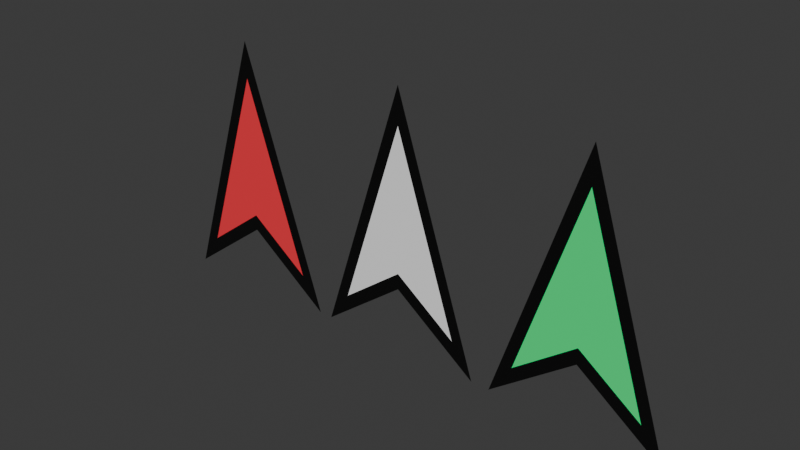 # Source: arrow.blend  (saved by Blender 4.2.66; exported with 4.5.12 LTS)
import bpy
from mathutils import Matrix  # noqa: F401  (used for matrix-valued properties, if any)

bpy.ops.wm.read_factory_settings(use_empty=True)
scene = bpy.context.scene
scene.name = 'Scene'

# ---- materials (node trees are filled in below, after node groups)
mat_arrow_1 = bpy.data.materials.new('Arrow 1')

# ---- material node trees
mat_arrow_1.use_nodes = True; mat_arrow_1.node_tree.nodes.clear()
_N = mat_arrow_1.node_tree.nodes; _L = mat_arrow_1.node_tree.links
n0 = _N.new('ShaderNodeBsdfPrincipled'); n0.name = 'Principled BSDF'; n0.location = (10, 300)
n1 = _N.new('ShaderNodeOutputMaterial'); n1.name = 'Material Output'; n1.location = (300, 300)
n2 = _N.new('ShaderNodeVertexColor'); n2.name = 'Color Attribute'; n2.location = (-354, 215)
_L.new(n0.outputs[0], n1.inputs[0])
_L.new(n2.outputs[0], n0.inputs[0])
n1.is_active_output = True

# ---- world
world_world = bpy.data.worlds.new('World'); scene.world = world_world
world_world.use_nodes = True; world_world.node_tree.nodes.clear()
_N = world_world.node_tree.nodes; _L = world_world.node_tree.links
n0 = _N.new('ShaderNodeOutputWorld'); n0.name = 'World Output'; n0.location = (300, 300)
n1 = _N.new('ShaderNodeBackground'); n1.name = 'Background'; n1.location = (10, 300)
n1.inputs[0].default_value = (0.05088, 0.05088, 0.05088, 1.0)
_L.new(n1.outputs[0], n0.inputs[0])
n0.is_active_output = True
world_world.color = (0.05088, 0.05088, 0.05088)
world_world.sun_shadow_jitter_overblur = 0.0

# ---- meshes
me_arrow_npc = bpy.data.meshes.new('Arrow NPC')
me_arrow_npc.from_pydata([(-0.591, 0.0, -0.9017), (0.591, 0.0, -0.9017), (1.326e-07, 0.0, 0.9017), (-4.027e-08, 0.0, -0.4607), (-0.591, 0.0, -0.9017), (0.591, 0.0, -0.9017), (1.326e-07, 0.0, 0.9017), (-4.027e-08, 0.0, -0.4607), (1.781e-07, 0.0, 1.251), (-0.8077, 0.0, -1.214), (0.8077, 0.0, -1.214), (-6.046e-08, 0.0, -0.6108)], [], [(2, 1, 3), (0, 2, 3), (7, 5, 10, 11), (6, 4, 9, 8), (4, 7, 11, 9), (5, 6, 8, 10)])
_uv = me_arrow_npc.uv_layers.new(name='UVMap')
_uv.uv.foreach_set('vector', [0.0, 0.0, 0.0, 0.0, 0.0, 0.0, 0.0, 0.0, 0.0, 0.0, 0.0, 0.0, 0.0, 0.0, 0.0, 0.0, 0.0, 0.0, 0.0, 0.0, 0.0, 0.0, 0.0, 0.0, 0.0, 0.0, 0.0, 0.0, 0.0, 0.0, 0.0, 0.0, 0.0, 0.0, 0.0, 0.0, 0.0, 0.0, 0.0, 0.0, 0.0, 0.0, 0.0, 0.0])
_ca = me_arrow_npc.color_attributes.new('Attribute', 'BYTE_COLOR', 'CORNER')
_ca.data.foreach_set('color', [0.0, 1.0, 0.2384, 1.0, 0.0, 1.0, 0.2384, 1.0, 0.0, 1.0, 0.2384, 1.0, 0.0, 1.0, 0.2384, 1.0, 0.0, 1.0, 0.2384, 1.0, 0.0, 1.0, 0.2384, 1.0, 0.0, 0.0, 0.0, 1.0, 0.0, 0.0, 0.0, 1.0, 0.0, 0.0, 0.0, 1.0, 0.0, 0.0, 0.0, 1.0, 0.0, 0.0, 0.0, 1.0, 0.0, 0.0, 0.0, 1.0, 0.0, 0.0, 0.0, 1.0, 0.0, 0.0, 0.0, 1.0, 0.0, 0.0, 0.0, 1.0, 0.0, 0.0, 0.0, 1.0, 0.0, 0.0, 0.0, 1.0, 0.0, 0.0, 0.0, 1.0, 0.0, 0.0, 0.0, 1.0, 0.0, 0.0, 0.0, 1.0, 0.0, 0.0, 0.0, 1.0, 0.0, 0.0, 0.0, 1.0])
_ca = me_arrow_npc.color_attributes.new('Color', 'BYTE_COLOR', 'CORNER')
_ca.data.foreach_set('color', [0.0, 0.0, 0.0, 1.0, 0.0, 0.0, 0.0, 1.0, 0.0, 0.0, 0.0, 1.0, 0.0, 0.0, 0.0, 1.0, 0.0, 0.0, 0.0, 1.0, 0.0, 0.0, 0.0, 1.0, 0.0, 0.0, 0.0, 1.0, 0.0, 0.0, 0.0, 1.0, 0.0, 0.0, 0.0, 1.0, 0.0, 0.0, 0.0, 1.0, 0.0, 0.0, 0.0, 1.0, 0.0, 0.0, 0.0, 1.0, 0.0, 0.0, 0.0, 1.0, 0.0, 0.0, 0.0, 1.0, 0.0, 0.0, 0.0, 1.0, 0.0, 0.0, 0.0, 1.0, 0.0, 0.0, 0.0, 1.0, 0.0, 0.0, 0.0, 1.0, 0.0, 0.0, 0.0, 1.0, 0.0, 0.0, 0.0, 1.0, 0.0, 0.0, 0.0, 1.0, 0.0, 0.0, 0.0, 1.0])
me_arrow_npc.materials.append(mat_arrow_1)
me_arrow_npc.use_paint_bone_selection = False
me_arrow_npc.use_paint_mask_vertex = True
me_arrow_npc.update()
me_arrow_player = bpy.data.meshes.new('Arrow Player')
me_arrow_player.from_pydata([(-0.591, 0.0, -0.9017), (0.591, 0.0, -0.9017), (1.326e-07, 0.0, 0.9017), (-4.027e-08, 0.0, -0.4607), (-0.591, 0.0, -0.9017), (0.591, 0.0, -0.9017), (1.326e-07, 0.0, 0.9017), (-4.027e-08, 0.0, -0.4607), (1.936e-07, 0.0, 1.249), (-0.8077, 0.0, -1.216), (0.8077, 0.0, -1.216), (-4.496e-08, 0.0, -0.613)], [], [(2, 1, 3), (0, 2, 3), (7, 5, 10, 11), (6, 4, 9, 8), (4, 7, 11, 9), (5, 6, 8, 10)])
_uv = me_arrow_player.uv_layers.new(name='UVMap')
_uv.uv.foreach_set('vector', [0.0, 0.0, 0.0, 0.0, 0.0, 0.0, 0.0, 0.0, 0.0, 0.0, 0.0, 0.0, 0.0, 0.0, 0.0, 0.0, 0.0, 0.0, 0.0, 0.0, 0.0, 0.0, 0.0, 0.0, 0.0, 0.0, 0.0, 0.0, 0.0, 0.0, 0.0, 0.0, 0.0, 0.0, 0.0, 0.0, 0.0, 0.0, 0.0, 0.0, 0.0, 0.0, 0.0, 0.0])
_ca = me_arrow_player.color_attributes.new('Attribute', 'BYTE_COLOR', 'CORNER')
_ca.data.foreach_set('color', [1.0, 1.0, 1.0, 1.0, 1.0, 1.0, 1.0, 1.0, 1.0, 1.0, 1.0, 1.0, 1.0, 1.0, 1.0, 1.0, 1.0, 1.0, 1.0, 1.0, 1.0, 1.0, 1.0, 1.0, 0.0, 0.0, 0.0, 1.0, 0.0, 0.0, 0.0, 1.0, 0.0, 0.0, 0.0, 1.0, 0.0, 0.0, 0.0, 1.0, 0.0, 0.0, 0.0, 1.0, 0.0, 0.0, 0.0, 1.0, 0.0, 0.0, 0.0, 1.0, 0.0, 0.0, 0.0, 1.0, 0.0, 0.0, 0.0, 1.0, 0.0, 0.0, 0.0, 1.0, 0.0, 0.0, 0.0, 1.0, 0.0, 0.0, 0.0, 1.0, 0.0, 0.0, 0.0, 1.0, 0.0, 0.0, 0.0, 1.0, 0.0, 0.0, 0.0, 1.0, 0.0, 0.0, 0.0, 1.0])
_ca = me_arrow_player.color_attributes.new('Color', 'BYTE_COLOR', 'CORNER')
_ca.data.foreach_set('color', [0.0, 0.0, 0.0, 1.0, 0.0, 0.0, 0.0, 1.0, 0.0, 0.0, 0.0, 1.0, 0.0, 0.0, 0.0, 1.0, 0.0, 0.0, 0.0, 1.0, 0.0, 0.0, 0.0, 1.0, 0.0, 0.0, 0.0, 1.0, 0.0, 0.0, 0.0, 1.0, 0.0, 0.0, 0.0, 1.0, 0.0, 0.0, 0.0, 1.0, 0.0, 0.0, 0.0, 1.0, 0.0, 0.0, 0.0, 1.0, 0.0, 0.0, 0.0, 1.0, 0.0, 0.0, 0.0, 1.0, 0.0, 0.0, 0.0, 1.0, 0.0, 0.0, 0.0, 1.0, 0.0, 0.0, 0.0, 1.0, 0.0, 0.0, 0.0, 1.0, 0.0, 0.0, 0.0, 1.0, 0.0, 0.0, 0.0, 1.0, 0.0, 0.0, 0.0, 1.0, 0.0, 0.0, 0.0, 1.0])
me_arrow_player.materials.append(mat_arrow_1)
me_arrow_player.use_paint_bone_selection = False
me_arrow_player.use_paint_mask_vertex = True
me_arrow_player.update()
me_arrow_player_001 = bpy.data.meshes.new('Arrow Player.001')
me_arrow_player_001.from_pydata([(-0.591, 0.0, -0.9017), (0.591, 0.0, -0.9017), (1.326e-07, 0.0, 0.9017), (-4.027e-08, 0.0, -0.4607), (-0.591, 0.0, -0.9017), (0.591, 0.0, -0.9017), (1.326e-07, 0.0, 0.9017), (-4.027e-08, 0.0, -0.4607), (2.091e-07, 0.0, 1.249), (-0.8077, 0.0, -1.216), (0.8077, 0.0, -1.216), (-2.947e-08, 0.0, -0.613)], [], [(2, 1, 3), (0, 2, 3), (7, 5, 10, 11), (6, 4, 9, 8), (4, 7, 11, 9), (5, 6, 8, 10)])
_uv = me_arrow_player_001.uv_layers.new(name='UVMap')
_uv.uv.foreach_set('vector', [0.0, 0.0, 0.0, 0.0, 0.0, 0.0, 0.0, 0.0, 0.0, 0.0, 0.0, 0.0, 0.0, 0.0, 0.0, 0.0, 0.0, 0.0, 0.0, 0.0, 0.0, 0.0, 0.0, 0.0, 0.0, 0.0, 0.0, 0.0, 0.0, 0.0, 0.0, 0.0, 0.0, 0.0, 0.0, 0.0, 0.0, 0.0, 0.0, 0.0, 0.0, 0.0, 0.0, 0.0])
_ca = me_arrow_player_001.color_attributes.new('Attribute', 'BYTE_COLOR', 'CORNER')
_ca.data.foreach_set('color', [1.0, 0.04092, 0.05951, 1.0, 1.0, 0.04092, 0.05951, 1.0, 1.0, 0.04092, 0.05951, 1.0, 1.0, 0.04092, 0.05951, 1.0, 1.0, 0.04092, 0.05951, 1.0, 1.0, 0.04092, 0.05951, 1.0, 0.0, 0.0, 0.0, 1.0, 0.0, 0.0, 0.0, 1.0, 0.0, 0.0, 0.0, 1.0, 0.0, 0.0, 0.0, 1.0, 0.0, 0.0, 0.0, 1.0, 0.0, 0.0, 0.0, 1.0, 0.0, 0.0, 0.0, 1.0, 0.0, 0.0, 0.0, 1.0, 0.0, 0.0, 0.0, 1.0, 0.0, 0.0, 0.0, 1.0, 0.0, 0.0, 0.0, 1.0, 0.0, 0.0, 0.0, 1.0, 0.0, 0.0, 0.0, 1.0, 0.0, 0.0, 0.0, 1.0, 0.0, 0.0, 0.0, 1.0, 0.0, 0.0, 0.0, 1.0])
_ca = me_arrow_player_001.color_attributes.new('Color', 'BYTE_COLOR', 'CORNER')
_ca.data.foreach_set('color', [0.0, 0.0, 0.0, 1.0, 0.0, 0.0, 0.0, 1.0, 0.0, 0.0, 0.0, 1.0, 0.0, 0.0, 0.0, 1.0, 0.0, 0.0, 0.0, 1.0, 0.0, 0.0, 0.0, 1.0, 0.0, 0.0, 0.0, 1.0, 0.0, 0.0, 0.0, 1.0, 0.0, 0.0, 0.0, 1.0, 0.0, 0.0, 0.0, 1.0, 0.0, 0.0, 0.0, 1.0, 0.0, 0.0, 0.0, 1.0, 0.0, 0.0, 0.0, 1.0, 0.0, 0.0, 0.0, 1.0, 0.0, 0.0, 0.0, 1.0, 0.0, 0.0, 0.0, 1.0, 0.0, 0.0, 0.0, 1.0, 0.0, 0.0, 0.0, 1.0, 0.0, 0.0, 0.0, 1.0, 0.0, 0.0, 0.0, 1.0, 0.0, 0.0, 0.0, 1.0, 0.0, 0.0, 0.0, 1.0])
me_arrow_player_001.materials.append(mat_arrow_1)
me_arrow_player_001.use_paint_bone_selection = False
me_arrow_player_001.use_paint_mask_vertex = True
me_arrow_player_001.update()

# ---- objects
ob_arrow_npc = bpy.data.objects.new('Arrow NPC', me_arrow_npc)
ob_arrow_player = bpy.data.objects.new('Arrow Player', me_arrow_player)
ob_arrow_enemy = bpy.data.objects.new('Arrow Enemy', me_arrow_player_001)

# ---- transforms, parenting, visibility, modifiers, constraints
ob_arrow_npc.location = (0.0, 0.0, 0.0)
ob_arrow_player.location = (-1.793, 0.0, 0.0)
ob_arrow_enemy.location = (-3.54, 0.0, 0.0)

# ---- collection membership
scene.collection.objects.link(ob_arrow_npc)
scene.collection.objects.link(ob_arrow_player)
scene.collection.objects.link(ob_arrow_enemy)

# ---- scene / render settings (as saved in the file)
scene.frame_start = 1; scene.frame_end = 250; scene.frame_set(1)
scene.render.engine = 'BLENDER_EEVEE_NEXT'
bpy.context.view_layer.update()

# ---- added for rendering (the .blend has no active camera and no usable light): camera, sun
cam_auto = bpy.data.cameras.new('AutoCamera')
cam_auto.lens = 50.0
cam_auto.sensor_width = 36.0
cam_auto.clip_end = 1000.0
ob_auto_camera = bpy.data.objects.new('AutoCamera', cam_auto)
scene.collection.objects.link(ob_auto_camera)
ob_auto_camera.location = (3.51785, -6.34552, 4.24806)
ob_auto_camera.rotation_euler = (1.09748, -7.21219e-08, 0.694738)
scene.camera = ob_auto_camera
light_auto_sun = bpy.data.lights.new('AutoSun', 'SUN')
light_auto_sun.energy = 3.0
light_auto_sun.angle = 0.0523599
ob_auto_sun = bpy.data.objects.new('AutoSun', light_auto_sun)
scene.collection.objects.link(ob_auto_sun)
ob_auto_sun.rotation_euler = (0.872665, 0.174533, 0.523599)
bpy.context.view_layer.update()
